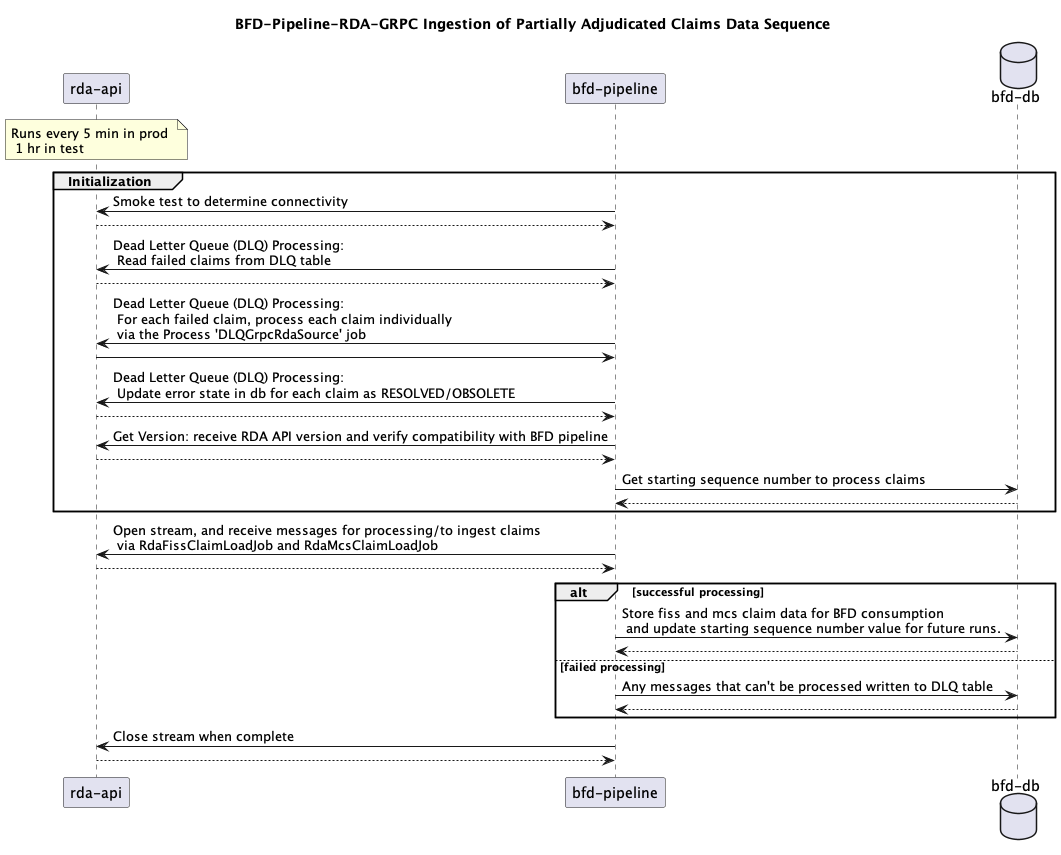

The diagram above was rendered by PlantUML. Its source (embedded in the PNG):
@startuml
title BFD-Pipeline-RDA-GRPC Ingestion of Partially Adjudicated Claims Data Sequence
participant "rda-api"
participant "bfd-pipeline"
database "bfd-db"
note over "rda-api": Runs every 5 min in prod \n 1 hr in test
group Initialization
"bfd-pipeline" -> "rda-api": Smoke test to determine connectivity
"rda-api" --> "bfd-pipeline"  
"bfd-pipeline" -> "rda-api": Dead Letter Queue (DLQ) Processing: \n Read failed claims from DLQ table
"rda-api" --> "bfd-pipeline"
"bfd-pipeline" -> "rda-api": Dead Letter Queue (DLQ) Processing: \n For each failed claim, process each claim individually \n via the Process 'DLQGrpcRdaSource' job
"rda-api" -> "bfd-pipeline"
"bfd-pipeline" -> "rda-api": Dead Letter Queue (DLQ) Processing: \n Update error state in db for each claim as RESOLVED/OBSOLETE
"rda-api" --> "bfd-pipeline"
"bfd-pipeline" -> "rda-api": Get Version: receive RDA API version and verify compatibility with BFD pipeline
"rda-api" --> "bfd-pipeline"
"bfd-pipeline" -> "bfd-db": Get starting sequence number to process claims
"bfd-db" --> "bfd-pipeline"
end
"bfd-pipeline" -> "rda-api": Open stream, and receive messages for processing/to ingest claims \n via RdaFissClaimLoadJob and RdaMcsClaimLoadJob
"rda-api" --> "bfd-pipeline"
alt successful processing
"bfd-pipeline" -> "bfd-db": Store fiss and mcs claim data for BFD consumption \n and update starting sequence number value for future runs.
"bfd-db" --> "bfd-pipeline"
else failed processing
"bfd-pipeline" -> "bfd-db": Any messages that can't be processed written to DLQ table
"bfd-db" --> "bfd-pipeline"
end
"bfd-pipeline" -> "rda-api": Close stream when complete
"rda-api"--> "bfd-pipeline"
@enduml